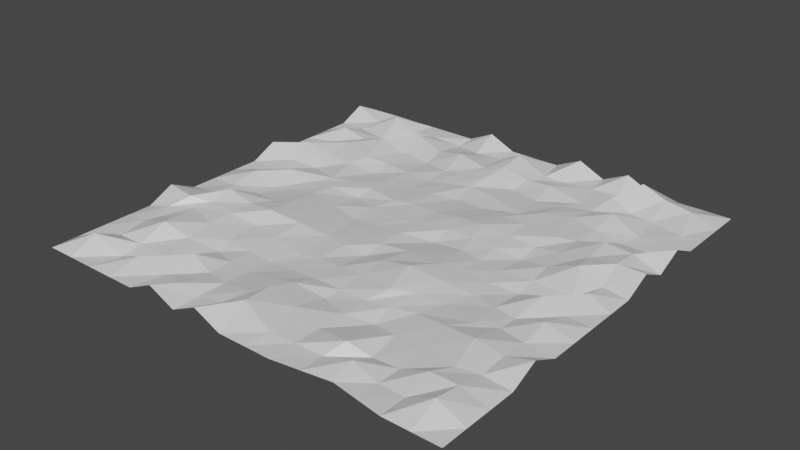 # Source: floorV1.blend  (saved by Blender 2.80.75; exported with 4.5.12 LTS)
import bpy
from mathutils import Matrix  # noqa: F401  (used for matrix-valued properties, if any)

bpy.ops.wm.read_factory_settings(use_empty=True)
scene = bpy.context.scene
scene.name = 'Scene'

# ---- collections
col_collection = bpy.data.collections.new('Collection'); scene.collection.children.link(col_collection)

# ---- materials (node trees are filled in below, after node groups)
mat_material = bpy.data.materials.new('Material')
mat_material.alpha_threshold = 0.0
mat_material.use_transparent_shadow = False
mat_material.line_color = (0.0, 0.0, 0.0, 1.0)

# ---- material node trees
mat_material.use_nodes = True; mat_material.node_tree.nodes.clear()
_N = mat_material.node_tree.nodes; _L = mat_material.node_tree.links
n0 = _N.new('ShaderNodeOutputMaterial'); n0.name = 'Material Output'; n0.location = (300, 300)
n1 = _N.new('ShaderNodeBsdfPrincipled'); n1.name = 'Principled BSDF'; n1.location = (10, 300)
n1.distribution = 'GGX'
n1.subsurface_method = 'BURLEY'
n1.inputs[2].default_value = 0.4
n1.inputs[3].default_value = 1.45
n1.inputs[27].default_value = (0.0, 0.0, 0.0, 1.0)
n1.inputs[28].default_value = 1.0
_L.new(n1.outputs[0], n0.inputs[0])
n0.is_active_output = True

# ---- world
world_world = bpy.data.worlds.new('World'); scene.world = world_world
world_world.use_nodes = True; world_world.node_tree.nodes.clear()
_N = world_world.node_tree.nodes; _L = world_world.node_tree.links
n0 = _N.new('ShaderNodeOutputWorld'); n0.name = 'World Output'; n0.location = (300, 300)
n1 = _N.new('ShaderNodeBackground'); n1.name = 'Background'; n1.location = (10, 300)
n1.inputs[0].default_value = (0.05088, 0.05088, 0.05088, 1.0)
_L.new(n1.outputs[0], n0.inputs[0])
n0.is_active_output = True
world_world.color = (0.05088, 0.05088, 0.05088)
world_world.use_sun_shadow = False
world_world.sun_shadow_jitter_overblur = 0.0

# ---- meshes
me_cube = bpy.data.meshes.new('Cube')
me_cube.from_pydata([(12.61, 12.61, 1.0), (0.0, 12.61, 1.0), (12.61, -12.61, 1.0), (-12.61, 0.0, 1.0), (-12.61, 12.61, 1.0), (12.61, 0.0, 1.0), (-12.61, -12.61, 1.0), (0.0, -12.61, 1.0), (0.0, 0.0, 1.0), (-12.61, -6.304, 1.0), (-6.88, 0.6473, 1.0), (6.304, 0.0, 1.0), (6.454, -12.11, 1.0), (0.0, -6.304, 1.0), (12.61, 6.304, 1.725), (-6.304, -12.61, 1.0), (12.61, -6.304, 1.725), (-6.304, 12.61, 1.0), (-12.61, 6.304, 1.0), (6.304, 12.61, 1.725), (-0.5762, 6.951, 1.0), (-6.304, 6.304, 1.0), (5.728, -5.657, 1.0), (6.304, 6.74, 1.308), (-6.304, -6.304, 1.0), (-12.61, -3.152, 1.0), (-3.152, 0.0, 0.7888), (10.47, 0.09115, 1.028), (3.152, -12.61, 1.0), (-0.5762, -8.809, 1.532), (12.61, 3.152, 1.725), (-9.456, -12.61, 1.0), (12.61, -9.456, 1.0), (-3.152, 12.61, 1.725), (-12.61, 9.456, 1.0), (9.456, 12.61, 1.0), (0.0, 3.152, 1.0), (-12.61, -9.456, 1.0), (-9.456, 0.0, 0.7888), (3.688, 0.5055, 1.0), (9.456, -12.61, 1.0), (0.0, -2.717, 0.7761), (12.61, 9.456, 1.0), (-3.152, -12.61, 1.0), (12.61, -3.152, 1.0), (-9.456, 12.61, 1.0), (-12.61, 3.152, 1.725), (3.152, 12.61, 1.725), (0.0, 9.456, 1.532), (-6.304, 3.152, 1.0), (-6.88, 10.1, 1.473), (-3.152, 6.304, 0.7888), (-9.456, 6.304, 1.532), (6.304, -9.456, 0.7888), (6.84, -2.647, 1.0), (9.456, -6.304, 1.532), (3.152, -6.304, 1.0), (6.304, 3.152, 1.0), (6.84, 9.962, 1.473), (9.456, 6.304, 1.0), (3.634, 5.89, 1.028), (-5.768, -8.951, 1.473), (-6.304, -3.152, 1.532), (-3.152, -6.304, 0.7888), (-10.03, -5.221, 1.308), (-9.456, -3.152, 1.807), (-2.616, -2.647, 1.0), (-3.152, -9.456, 1.0), (3.152, 9.456, 1.262), (9.456, 9.456, 1.0), (9.456, 3.152, 1.532), (3.152, -3.152, 1.532), (9.456, -3.152, 1.0), (9.456, -9.456, 1.473), (-8.975, 9.042, 1.028), (-3.152, 9.456, 1.473), (-9.456, 3.588, 0.7761), (-2.67, 2.738, 1.028), (3.152, -9.456, 1.0), (3.152, 3.152, 1.32), (-9.456, -9.456, 1.0), (-12.61, -1.576, 1.0), (-1.576, 0.0, 0.8944), (11.3, 0.2528, 1.473), (1.576, -12.61, 1.0), (-0.2881, -10.71, 1.739), (12.61, 1.576, 1.0), (-11.03, -12.61, 1.0), (12.61, -11.03, 1.0), (-1.576, 12.61, 1.0), (-12.61, 11.03, 1.725), (11.03, 12.61, 1.0), (0.0, 1.576, 1.0), (-12.61, -7.88, 1.0), (-8.168, 0.3237, 0.8944), (4.996, 0.2528, 1.0), (7.955, -12.36, 1.0), (0.0, -4.728, 1.0), (12.61, 7.88, 1.0), (-4.728, -12.61, 1.725), (12.61, -4.728, 1.0), (-7.88, 12.61, 1.0), (-12.61, 4.728, 1.0), (4.728, 12.61, 1.0), (-0.2881, 8.204, 1.266), (-6.592, 1.9, 1.0), (-6.592, 8.204, 1.0), (-1.864, 6.628, 0.8944), (-7.399, 5.89, 1.294), (6.379, -10.78, 1.367), (6.284, -4.152, 1.0), (11.03, -6.304, 1.266), (4.44, -5.98, 1.0), (6.304, 2.012, 0.7761), (6.572, 8.133, 1.266), (11.03, 6.304, 1.0), (4.728, 6.304, 1.266), (-6.036, -10.78, 1.0), (-6.304, -4.293, 1.042), (-1.576, -6.304, 0.8944), (-8.168, -5.98, 1.266), (-12.61, -4.728, 1.725), (-5.016, 0.3237, 0.8944), (8.148, 0.2528, 1.0), (4.803, -12.36, 1.0), (-0.2881, -7.556, 1.266), (12.61, 4.728, 1.0), (-7.88, -12.61, 1.0), (12.61, -7.88, 1.0), (-4.728, 12.61, 1.0), (-12.61, 7.88, 1.0), (7.88, 12.61, 1.0), (-0.2881, 5.487, 0.7761), (-12.61, -11.03, 1.0), (-11.03, 0.0, 1.367), (1.844, 0.6883, 0.7761), (11.03, -12.61, 1.0), (0.0, -1.576, 1.0), (12.61, 11.03, 1.0), (-1.576, -12.61, 1.725), (12.61, -1.576, 1.0), (-11.03, 12.61, 1.0), (-12.61, 1.576, 1.0), (1.576, 12.61, 1.0), (0.0, 11.03, 1.739), (-6.304, 5.164, 0.7761), (-6.592, 11.36, 1.0), (-4.728, 6.304, 0.8944), (-11.03, 6.74, 1.042), (6.016, -7.556, 0.8944), (6.572, -1.323, 1.0), (7.592, -5.98, 1.266), (1.576, -6.304, 1.0), (6.786, 4.314, 1.294), (6.572, 11.28, 1.0), (7.88, 6.304, 1.266), (1.288, 6.628, 1.0), (-6.036, -7.192, 0.7761), (-6.592, -1.252, 1.266), (-4.728, -6.304, 0.8944), (-11.32, -5.98, 1.266), (-9.744, -4.404, 1.433), (-9.456, -1.141, 0.8374), (-7.88, -3.152, 1.433), (-11.03, -3.152, 1.167), (-2.402, -4.89, 0.9229), (-2.884, -1.323, 0.8944), (-1.308, -2.899, 1.0), (-4.46, -2.899, 1.266), (-3.152, -11.03, 1.0), (-3.152, -7.88, 0.8944), (-1.382, -9.547, 1.294), (-4.46, -9.203, 1.0), (3.152, 7.88, 0.8944), (3.152, 11.03, 0.8944), (5.478, 9.295, 0.9229), (1.576, 9.456, 1.16), (9.938, 7.466, 1.028), (9.456, 11.03, 1.725), (11.51, 9.042, 1.028), (8.148, 9.709, 1.0), (9.724, 1.829, 1.739), (9.456, 4.728, 1.739), (11.03, 3.152, 1.739), (7.88, 3.152, 1.266), (3.634, -5.142, 1.294), (3.902, -1.738, 1.294), (4.996, -2.899, 1.266), (1.576, -3.152, 1.266), (9.456, -4.293, 1.042), (9.724, -1.323, 1.473), (11.03, -3.152, 1.473), (8.148, -2.899, 1.0), (9.456, -11.03, 1.0), (9.938, -8.295, 1.294), (11.03, -9.456, 1.473), (7.88, -9.456, 0.8944), (-9.456, 7.88, 1.266), (-9.456, 11.03, 1.725), (-8.168, 10.22, 0.7761), (-11.03, 9.456, 1.0), (-3.152, 7.88, 0.8944), (-3.152, 11.03, 1.0), (-1.094, 9.042, 1.294), (-5.016, 9.78, 1.0), (-9.456, 1.576, 1.367), (-9.456, 4.728, 1.266), (-7.399, 2.738, 1.028), (-11.03, 3.152, 1.0), (-3.152, 1.576, 0.8944), (-3.152, 4.728, 0.8944), (-1.576, 3.152, 1.0), (-4.728, 3.152, 1.0), (3.152, -11.03, 1.0), (3.152, -7.88, 1.0), (5.21, -9.871, 1.396), (1.288, -9.133, 1.266), (3.42, 1.829, 1.16), (3.152, 4.728, 1.16), (4.728, 3.152, 1.16), (1.576, 3.152, 1.16), (-9.456, -10.6, 0.7761), (-9.263, -7.971, 1.767), (-7.13, -9.618, 1.028), (-11.03, -9.456, 1.0), (-11.18, -7.718, 1.133), (-7.89, -7.592, 1.133), (-7.746, -10.91, 1.473), (1.432, 5.325, 0.8562), (4.728, 4.728, 1.213), (4.862, 1.702, 1.08), (1.432, -7.283, 0.909), (4.584, -7.283, 0.7233), (4.766, -10.91, 0.9472), (-4.728, 4.728, 0.9472), (-1.72, 4.89, 0.9472), (-1.094, 1.162, 0.9757), (-11.03, 4.728, 1.606), (-7.88, 4.728, 1.133), (-8.024, 1.738, 0.9472), (-4.872, 11.63, 0.7761), (-1.576, 11.47, 0.909), (-1.72, 8.042, 1.08), (-11.03, 11.03, 1.0), (-8.024, 11.19, 1.0), (-8.024, 8.042, 1.606), (7.736, -7.718, 1.08), (11.03, -7.88, 1.133), (11.03, -11.03, 1.725), (8.148, -0.8877, 0.7761), (11.17, -1.45, 1.0), (11.03, -4.728, 1.133), (1.71, -1.45, 1.133), (4.996, -1.323, 1.133), (4.718, -4.44, 1.133), (7.88, 4.728, 1.266), (11.03, 4.728, 1.606), (11.17, 1.702, 1.133), (8.014, 11.16, 2.198), (11.03, 11.03, 1.473), (11.03, 7.88, 1.0), (2.058, 10.62, 1.109), (4.862, 11.16, 0.9472), (4.862, 8.007, 1.08), (-4.594, -7.754, 0.9472), (-1.72, -7.718, 1.08), (-1.72, -10.87, 1.133), (-4.738, -1.288, 1.08), (-1.442, -1.45, 0.9472), (-1.442, -4.602, 0.9472), (-11.03, -1.576, 1.031), (-7.543, -1.829, 1.192), (-8.024, -4.566, 1.349), (-10.69, -4.981, 1.718), (-4.594, -4.602, 1.08), (-4.112, -11.32, 1.501), (1.432, 8.478, 0.8562), (8.014, 8.007, 1.606), (8.014, 1.702, 1.133), (1.576, -4.728, 1.133), (8.352, -4.854, 1.161), (7.918, -10.91, 0.9472), (-11.03, 7.88, 1.606), (-4.872, 8.478, 0.7233), (-11.03, 1.576, 0.9472), (-4.872, 2.173, 0.7233), (1.914, -11.28, 1.161), (1.71, 1.702, 1.08), (-11.03, -11.03, 1.725)], [], [(288, 133, 6, 87), (287, 92, 8, 135), (286, 85, 7, 84), (285, 105, 10, 122), (284, 142, 3, 134), (283, 106, 21, 147), (282, 130, 18, 148), (281, 109, 12, 96), (280, 110, 22, 151), (279, 97, 13, 152), (278, 113, 11, 123), (277, 114, 23, 155), (276, 104, 20, 156), (275, 117, 15, 99), (274, 118, 24, 159), (273, 121, 9, 160), (272, 161, 64, 120), (271, 162, 65, 163), (270, 81, 25, 164), (269, 165, 63, 119), (268, 166, 66, 167), (267, 158, 62, 168), (266, 169, 43, 139), (265, 170, 67, 171), (264, 157, 61, 172), (263, 173, 60, 116), (262, 174, 68, 175), (261, 144, 48, 176), (260, 177, 59, 115), (259, 178, 69, 179), (258, 154, 58, 180), (257, 181, 27, 83), (256, 182, 70, 183), (255, 153, 57, 184), (254, 185, 56, 112), (253, 186, 71, 187), (252, 137, 41, 188), (251, 189, 55, 111), (250, 190, 72, 191), (249, 150, 54, 192), (248, 193, 40, 136), (247, 194, 73, 195), (246, 149, 53, 196), (245, 197, 52, 108), (244, 198, 74, 199), (243, 90, 34, 200), (242, 201, 51, 107), (241, 202, 75, 203), (240, 146, 50, 204), (239, 205, 38, 94), (238, 206, 76, 207), (237, 102, 46, 208), (236, 209, 26, 82), (235, 210, 77, 211), (234, 145, 49, 212), (233, 213, 28, 124), (232, 214, 78, 215), (231, 125, 29, 216), (230, 217, 39, 95), (229, 218, 79, 219), (228, 132, 36, 220), (227, 221, 31, 127), (226, 222, 80, 223), (225, 93, 37, 224), (222, 225, 224, 80), (64, 160, 225, 222), (160, 9, 93, 225), (157, 226, 223, 61), (24, 120, 226, 157), (120, 64, 222, 226), (117, 227, 127, 15), (61, 223, 227, 117), (223, 80, 221, 227), (218, 228, 220, 79), (60, 156, 228, 218), (156, 20, 132, 228), (153, 229, 219, 57), (23, 116, 229, 153), (116, 60, 218, 229), (113, 230, 95, 11), (57, 219, 230, 113), (219, 79, 217, 230), (214, 231, 216, 78), (56, 152, 231, 214), (152, 13, 125, 231), (149, 232, 215, 53), (22, 112, 232, 149), (112, 56, 214, 232), (109, 233, 124, 12), (53, 215, 233, 109), (215, 78, 213, 233), (210, 234, 212, 77), (51, 147, 234, 210), (147, 21, 145, 234), (132, 235, 211, 36), (20, 107, 235, 132), (107, 51, 210, 235), (92, 236, 82, 8), (36, 211, 236, 92), (211, 77, 209, 236), (206, 237, 208, 76), (52, 148, 237, 206), (148, 18, 102, 237), (145, 238, 207, 49), (21, 108, 238, 145), (108, 52, 206, 238), (105, 239, 94, 10), (49, 207, 239, 105), (207, 76, 205, 239), (202, 240, 204, 75), (33, 129, 240, 202), (129, 17, 146, 240), (144, 241, 203, 48), (1, 89, 241, 144), (89, 33, 202, 241), (104, 242, 107, 20), (48, 203, 242, 104), (203, 75, 201, 242), (198, 243, 200, 74), (45, 141, 243, 198), (141, 4, 90, 243), (146, 244, 199, 50), (17, 101, 244, 146), (101, 45, 198, 244), (106, 245, 108, 21), (50, 199, 245, 106), (199, 74, 197, 245), (194, 246, 196, 73), (55, 151, 246, 194), (151, 22, 149, 246), (128, 247, 195, 32), (16, 111, 247, 128), (111, 55, 194, 247), (88, 248, 136, 2), (32, 195, 248, 88), (195, 73, 193, 248), (190, 249, 192, 72), (27, 123, 249, 190), (123, 11, 150, 249), (140, 250, 191, 44), (5, 83, 250, 140), (83, 27, 190, 250), (100, 251, 111, 16), (44, 191, 251, 100), (191, 72, 189, 251), (186, 252, 188, 71), (39, 135, 252, 186), (135, 8, 137, 252), (150, 253, 187, 54), (11, 95, 253, 150), (95, 39, 186, 253), (110, 254, 112, 22), (54, 187, 254, 110), (187, 71, 185, 254), (182, 255, 184, 70), (59, 155, 255, 182), (155, 23, 153, 255), (126, 256, 183, 30), (14, 115, 256, 126), (115, 59, 182, 256), (86, 257, 83, 5), (30, 183, 257, 86), (183, 70, 181, 257), (178, 258, 180, 69), (35, 131, 258, 178), (131, 19, 154, 258), (138, 259, 179, 42), (0, 91, 259, 138), (91, 35, 178, 259), (98, 260, 115, 14), (42, 179, 260, 98), (179, 69, 177, 260), (174, 261, 176, 68), (47, 143, 261, 174), (143, 1, 144, 261), (154, 262, 175, 58), (19, 103, 262, 154), (103, 47, 174, 262), (114, 263, 116, 23), (58, 175, 263, 114), (175, 68, 173, 263), (170, 264, 172, 67), (63, 159, 264, 170), (159, 24, 157, 264), (125, 265, 171, 29), (13, 119, 265, 125), (119, 63, 170, 265), (85, 266, 139, 7), (29, 171, 266, 85), (171, 67, 169, 266), (166, 267, 168, 66), (26, 122, 267, 166), (122, 10, 158, 267), (137, 268, 167, 41), (8, 82, 268, 137), (82, 26, 166, 268), (97, 269, 119, 13), (41, 167, 269, 97), (167, 66, 165, 269), (162, 270, 164, 65), (38, 134, 270, 162), (134, 3, 81, 270), (158, 271, 163, 62), (10, 94, 271, 158), (94, 38, 162, 271), (118, 272, 120, 24), (62, 163, 272, 118), (163, 65, 161, 272), (161, 273, 160, 64), (65, 164, 273, 161), (164, 25, 121, 273), (165, 274, 159, 63), (66, 168, 274, 165), (168, 62, 118, 274), (169, 275, 99, 43), (67, 172, 275, 169), (172, 61, 117, 275), (173, 276, 156, 60), (68, 176, 276, 173), (176, 48, 104, 276), (177, 277, 155, 59), (69, 180, 277, 177), (180, 58, 114, 277), (181, 278, 123, 27), (70, 184, 278, 181), (184, 57, 113, 278), (185, 279, 152, 56), (71, 188, 279, 185), (188, 41, 97, 279), (189, 280, 151, 55), (72, 192, 280, 189), (192, 54, 110, 280), (193, 281, 96, 40), (73, 196, 281, 193), (196, 53, 109, 281), (197, 282, 148, 52), (74, 200, 282, 197), (200, 34, 130, 282), (201, 283, 147, 51), (75, 204, 283, 201), (204, 50, 106, 283), (205, 284, 134, 38), (76, 208, 284, 205), (208, 46, 142, 284), (209, 285, 122, 26), (77, 212, 285, 209), (212, 49, 105, 285), (213, 286, 84, 28), (78, 216, 286, 213), (216, 29, 85, 286), (217, 287, 135, 39), (79, 220, 287, 217), (220, 36, 92, 287), (221, 288, 87, 31), (80, 224, 288, 221), (224, 37, 133, 288)])
_uv = me_cube.uv_layers.new(name='UVMap')
_uv.uv.foreach_set('vector', [0.6094, 0.2344, 0.625, 0.2344, 0.625, 0.25, 0.6094, 0.25, 0.4844, 0.1094, 0.5, 0.1094, 0.5, 0.125, 0.4844, 0.125, 0.4844, 0.2344, 0.5, 0.2344, 0.5, 0.25, 0.4844, 0.25, 0.5469, 0.1094, 0.5625, 0.1094, 0.5625, 0.125, 0.5469, 0.125, 0.6094, 0.1094, 0.625, 0.1094, 0.625, 0.125, 0.6094, 0.125, 0.5469, 0.04688, 0.5625, 0.04688, 0.5625, 0.0625, 0.5469, 0.0625, 0.6094, 0.04688, 0.625, 0.04688, 0.625, 0.0625, 0.6094, 0.0625, 0.4219, 0.2344, 0.4375, 0.2344, 0.4375, 0.25, 0.4219, 0.25, 0.4219, 0.1719, 0.4375, 0.1719, 0.4375, 0.1875, 0.4219, 0.1875, 0.4844, 0.1719, 0.5, 0.1719, 0.5, 0.1875, 0.4844, 0.1875, 0.4219, 0.1094, 0.4375, 0.1094, 0.4375, 0.125, 0.4219, 0.125, 0.4219, 0.04688, 0.4375, 0.04688, 0.4375, 0.0625, 0.4219, 0.0625, 0.4844, 0.04688, 0.5, 0.04688, 0.5, 0.0625, 0.4844, 0.0625, 0.5469, 0.2344, 0.5625, 0.2344, 0.5625, 0.25, 0.5469, 0.25, 0.5469, 0.1719, 0.5625, 0.1719, 0.5625, 0.1875, 0.5469, 0.1875, 0.6094, 0.1719, 0.625, 0.1719, 0.625, 0.1875, 0.6094, 0.1875, 0.5781, 0.1719, 0.5938, 0.1719, 0.5938, 0.1875, 0.5781, 0.1875, 0.5781, 0.1406, 0.5938, 0.1406, 0.5938, 0.1562, 0.5781, 0.1562, 0.6094, 0.1406, 0.625, 0.1406, 0.625, 0.1562, 0.6094, 0.1562, 0.5156, 0.1719, 0.5312, 0.1719, 0.5312, 0.1875, 0.5156, 0.1875, 0.5156, 0.1406, 0.5312, 0.1406, 0.5312, 0.1562, 0.5156, 0.1562, 0.5469, 0.1406, 0.5625, 0.1406, 0.5625, 0.1562, 0.5469, 0.1562, 0.5156, 0.2344, 0.5312, 0.2344, 0.5312, 0.25, 0.5156, 0.25, 0.5156, 0.2031, 0.5312, 0.2031, 0.5312, 0.2188, 0.5156, 0.2188, 0.5469, 0.2031, 0.5625, 0.2031, 0.5625, 0.2188, 0.5469, 0.2188, 0.4531, 0.04688, 0.4688, 0.04688, 0.4688, 0.0625, 0.4531, 0.0625, 0.4531, 0.01562, 0.4688, 0.01562, 0.4688, 0.03125, 0.4531, 0.03125, 0.4844, 0.01562, 0.5, 0.01562, 0.5, 0.03125, 0.4844, 0.03125, 0.3906, 0.04688, 0.4062, 0.04688, 0.4062, 0.0625, 0.3906, 0.0625, 0.3906, 0.01562, 0.4062, 0.01562, 0.4062, 0.03125, 0.3906, 0.03125, 0.4219, 0.01562, 0.4375, 0.01562, 0.4375, 0.03125, 0.4219, 0.03125, 0.3906, 0.1094, 0.4062, 0.1094, 0.4062, 0.125, 0.3906, 0.125, 0.3906, 0.07812, 0.4062, 0.07812, 0.4062, 0.09375, 0.3906, 0.09375, 0.4219, 0.07812, 0.4375, 0.07812, 0.4375, 0.09375, 0.4219, 0.09375, 0.4531, 0.1719, 0.4688, 0.1719, 0.4688, 0.1875, 0.4531, 0.1875, 0.4531, 0.1406, 0.4688, 0.1406, 0.4688, 0.1562, 0.4531, 0.1562, 0.4844, 0.1406, 0.5, 0.1406, 0.5, 0.1562, 0.4844, 0.1562, 0.3906, 0.1719, 0.4062, 0.1719, 0.4062, 0.1875, 0.3906, 0.1875, 0.3906, 0.1406, 0.4062, 0.1406, 0.4062, 0.1562, 0.3906, 0.1562, 0.4219, 0.1406, 0.4375, 0.1406, 0.4375, 0.1562, 0.4219, 0.1562, 0.3906, 0.2344, 0.4062, 0.2344, 0.4062, 0.25, 0.3906, 0.25, 0.3906, 0.2031, 0.4062, 0.2031, 0.4062, 0.2188, 0.3906, 0.2188, 0.4219, 0.2031, 0.4375, 0.2031, 0.4375, 0.2188, 0.4219, 0.2188, 0.5781, 0.04688, 0.5938, 0.04688, 0.5938, 0.0625, 0.5781, 0.0625, 0.5781, 0.01562, 0.5938, 0.01562, 0.5938, 0.03125, 0.5781, 0.03125, 0.6094, 0.01562, 0.625, 0.01562, 0.625, 0.03125, 0.6094, 0.03125, 0.5156, 0.04688, 0.5312, 0.04688, 0.5312, 0.0625, 0.5156, 0.0625, 0.5156, 0.01562, 0.5312, 0.01562, 0.5312, 0.03125, 0.5156, 0.03125, 0.5469, 0.01562, 0.5625, 0.01562, 0.5625, 0.03125, 0.5469, 0.03125, 0.5781, 0.1094, 0.5938, 0.1094, 0.5938, 0.125, 0.5781, 0.125, 0.5781, 0.07812, 0.5938, 0.07812, 0.5938, 0.09375, 0.5781, 0.09375, 0.6094, 0.07812, 0.625, 0.07812, 0.625, 0.09375, 0.6094, 0.09375, 0.5156, 0.1094, 0.5312, 0.1094, 0.5312, 0.125, 0.5156, 0.125, 0.5156, 0.07812, 0.5312, 0.07812, 0.5312, 0.09375, 0.5156, 0.09375, 0.5469, 0.07812, 0.5625, 0.07812, 0.5625, 0.09375, 0.5469, 0.09375, 0.4531, 0.2344, 0.4688, 0.2344, 0.4688, 0.25, 0.4531, 0.25, 0.4531, 0.2031, 0.4688, 0.2031, 0.4688, 0.2188, 0.4531, 0.2188, 0.4844, 0.2031, 0.5, 0.2031, 0.5, 0.2188, 0.4844, 0.2188, 0.4531, 0.1094, 0.4688, 0.1094, 0.4688, 0.125, 0.4531, 0.125, 0.4531, 0.07812, 0.4688, 0.07812, 0.4688, 0.09375, 0.4531, 0.09375, 0.4844, 0.07812, 0.5, 0.07812, 0.5, 0.09375, 0.4844, 0.09375, 0.5781, 0.2344, 0.5938, 0.2344, 0.5938, 0.25, 0.5781, 0.25, 0.5781, 0.2031, 0.5938, 0.2031, 0.5938, 0.2188, 0.5781, 0.2188, 0.6094, 0.2031, 0.625, 0.2031, 0.625, 0.2188, 0.6094, 0.2188, 0.5938, 0.2031, 0.6094, 0.2031, 0.6094, 0.2188, 0.5938, 0.2188, 0.5938, 0.1875, 0.6094, 0.1875, 0.6094, 0.2031, 0.5938, 0.2031, 0.6094, 0.1875, 0.625, 0.1875, 0.625, 0.2031, 0.6094, 0.2031, 0.5625, 0.2031, 0.5781, 0.2031, 0.5781, 0.2188, 0.5625, 0.2188, 0.5625, 0.1875, 0.5781, 0.1875, 0.5781, 0.2031, 0.5625, 0.2031, 0.5781, 0.1875, 0.5938, 0.1875, 0.5938, 0.2031, 0.5781, 0.2031, 0.5625, 0.2344, 0.5781, 0.2344, 0.5781, 0.25, 0.5625, 0.25, 0.5625, 0.2188, 0.5781, 0.2188, 0.5781, 0.2344, 0.5625, 0.2344, 0.5781, 0.2188, 0.5938, 0.2188, 0.5938, 0.2344, 0.5781, 0.2344, 0.4688, 0.07812, 0.4844, 0.07812, 0.4844, 0.09375, 0.4688, 0.09375, 0.4688, 0.0625, 0.4844, 0.0625, 0.4844, 0.07812, 0.4688, 0.07812, 0.4844, 0.0625, 0.5, 0.0625, 0.5, 0.07812, 0.4844, 0.07812, 0.4375, 0.07812, 0.4531, 0.07812, 0.4531, 0.09375, 0.4375, 0.09375, 0.4375, 0.0625, 0.4531, 0.0625, 0.4531, 0.07812, 0.4375, 0.07812, 0.4531, 0.0625, 0.4688, 0.0625, 0.4688, 0.07812, 0.4531, 0.07812, 0.4375, 0.1094, 0.4531, 0.1094, 0.4531, 0.125, 0.4375, 0.125, 0.4375, 0.09375, 0.4531, 0.09375, 0.4531, 0.1094, 0.4375, 0.1094, 0.4531, 0.09375, 0.4688, 0.09375, 0.4688, 0.1094, 0.4531, 0.1094, 0.4688, 0.2031, 0.4844, 0.2031, 0.4844, 0.2188, 0.4688, 0.2188, 0.4688, 0.1875, 0.4844, 0.1875, 0.4844, 0.2031, 0.4688, 0.2031, 0.4844, 0.1875, 0.5, 0.1875, 0.5, 0.2031, 0.4844, 0.2031, 0.4375, 0.2031, 0.4531, 0.2031, 0.4531, 0.2188, 0.4375, 0.2188, 0.4375, 0.1875, 0.4531, 0.1875, 0.4531, 0.2031, 0.4375, 0.2031, 0.4531, 0.1875, 0.4688, 0.1875, 0.4688, 0.2031, 0.4531, 0.2031, 0.4375, 0.2344, 0.4531, 0.2344, 0.4531, 0.25, 0.4375, 0.25, 0.4375, 0.2188, 0.4531, 0.2188, 0.4531, 0.2344, 0.4375, 0.2344, 0.4531, 0.2188, 0.4688, 0.2188, 0.4688, 0.2344, 0.4531, 0.2344, 0.5312, 0.07812, 0.5469, 0.07812, 0.5469, 0.09375, 0.5312, 0.09375, 0.5312, 0.0625, 0.5469, 0.0625, 0.5469, 0.07812, 0.5312, 0.07812, 0.5469, 0.0625, 0.5625, 0.0625, 0.5625, 0.07812, 0.5469, 0.07812, 0.5, 0.07812, 0.5156, 0.07812, 0.5156, 0.09375, 0.5, 0.09375, 0.5, 0.0625, 0.5156, 0.0625, 0.5156, 0.07812, 0.5, 0.07812, 0.5156, 0.0625, 0.5312, 0.0625, 0.5312, 0.07812, 0.5156, 0.07812, 0.5, 0.1094, 0.5156, 0.1094, 0.5156, 0.125, 0.5, 0.125, 0.5, 0.09375, 0.5156, 0.09375, 0.5156, 0.1094, 0.5, 0.1094, 0.5156, 0.09375, 0.5312, 0.09375, 0.5312, 0.1094, 0.5156, 0.1094, 0.5938, 0.07812, 0.6094, 0.07812, 0.6094, 0.09375, 0.5938, 0.09375, 0.5938, 0.0625, 0.6094, 0.0625, 0.6094, 0.07812, 0.5938, 0.07812, 0.6094, 0.0625, 0.625, 0.0625, 0.625, 0.07812, 0.6094, 0.07812, 0.5625, 0.07812, 0.5781, 0.07812, 0.5781, 0.09375, 0.5625, 0.09375, 0.5625, 0.0625, 0.5781, 0.0625, 0.5781, 0.07812, 0.5625, 0.07812, 0.5781, 0.0625, 0.5938, 0.0625, 0.5938, 0.07812, 0.5781, 0.07812, 0.5625, 0.1094, 0.5781, 0.1094, 0.5781, 0.125, 0.5625, 0.125, 0.5625, 0.09375, 0.5781, 0.09375, 0.5781, 0.1094, 0.5625, 0.1094, 0.5781, 0.09375, 0.5938, 0.09375, 0.5938, 0.1094, 0.5781, 0.1094, 0.5312, 0.01562, 0.5469, 0.01562, 0.5469, 0.03125, 0.5312, 0.03125, 0.5312, 0.0, 0.5469, 0.0, 0.5469, 0.01562, 0.5312, 0.01562, 0.5469, 0.0, 0.5625, 0.0, 0.5625, 0.01562, 0.5469, 0.01562, 0.5, 0.01562, 0.5156, 0.01562, 0.5156, 0.03125, 0.5, 0.03125, 0.5, 0.0, 0.5156, 0.0, 0.5156, 0.01562, 0.5, 0.01562, 0.5156, 0.0, 0.5312, 0.0, 0.5312, 0.01562, 0.5156, 0.01562, 0.5, 0.04688, 0.5156, 0.04688, 0.5156, 0.0625, 0.5, 0.0625, 0.5, 0.03125, 0.5156, 0.03125, 0.5156, 0.04688, 0.5, 0.04688, 0.5156, 0.03125, 0.5312, 0.03125, 0.5312, 0.04688, 0.5156, 0.04688, 0.5938, 0.01562, 0.6094, 0.01562, 0.6094, 0.03125, 0.5938, 0.03125, 0.5938, 0.0, 0.6094, 0.0, 0.6094, 0.01562, 0.5938, 0.01562, 0.6094, 0.0, 0.625, 0.0, 0.625, 0.01562, 0.6094, 0.01562, 0.5625, 0.01562, 0.5781, 0.01562, 0.5781, 0.03125, 0.5625, 0.03125, 0.5625, 0.0, 0.5781, 0.0, 0.5781, 0.01562, 0.5625, 0.01562, 0.5781, 0.0, 0.5938, 0.0, 0.5938, 0.01562, 0.5781, 0.01562, 0.5625, 0.04688, 0.5781, 0.04688, 0.5781, 0.0625, 0.5625, 0.0625, 0.5625, 0.03125, 0.5781, 0.03125, 0.5781, 0.04688, 0.5625, 0.04688, 0.5781, 0.03125, 0.5938, 0.03125, 0.5938, 0.04688, 0.5781, 0.04688, 0.4062, 0.2031, 0.4219, 0.2031, 0.4219, 0.2188, 0.4062, 0.2188, 0.4062, 0.1875, 0.4219, 0.1875, 0.4219, 0.2031, 0.4062, 0.2031, 0.4219, 0.1875, 0.4375, 0.1875, 0.4375, 0.2031, 0.4219, 0.2031, 0.375, 0.2031, 0.3906, 0.2031, 0.3906, 0.2188, 0.375, 0.2188, 0.375, 0.1875, 0.3906, 0.1875, 0.3906, 0.2031, 0.375, 0.2031, 0.3906, 0.1875, 0.4062, 0.1875, 0.4062, 0.2031, 0.3906, 0.2031, 0.375, 0.2344, 0.3906, 0.2344, 0.3906, 0.25, 0.375, 0.25, 0.375, 0.2188, 0.3906, 0.2188, 0.3906, 0.2344, 0.375, 0.2344, 0.3906, 0.2188, 0.4062, 0.2188, 0.4062, 0.2344, 0.3906, 0.2344, 0.4062, 0.1406, 0.4219, 0.1406, 0.4219, 0.1562, 0.4062, 0.1562, 0.4062, 0.125, 0.4219, 0.125, 0.4219, 0.1406, 0.4062, 0.1406, 0.4219, 0.125, 0.4375, 0.125, 0.4375, 0.1406, 0.4219, 0.1406, 0.375, 0.1406, 0.3906, 0.1406, 0.3906, 0.1562, 0.375, 0.1562, 0.375, 0.125, 0.3906, 0.125, 0.3906, 0.1406, 0.375, 0.1406, 0.3906, 0.125, 0.4062, 0.125, 0.4062, 0.1406, 0.3906, 0.1406, 0.375, 0.1719, 0.3906, 0.1719, 0.3906, 0.1875, 0.375, 0.1875, 0.375, 0.1562, 0.3906, 0.1562, 0.3906, 0.1719, 0.375, 0.1719, 0.3906, 0.1562, 0.4062, 0.1562, 0.4062, 0.1719, 0.3906, 0.1719, 0.4688, 0.1406, 0.4844, 0.1406, 0.4844, 0.1562, 0.4688, 0.1562, 0.4688, 0.125, 0.4844, 0.125, 0.4844, 0.1406, 0.4688, 0.1406, 0.4844, 0.125, 0.5, 0.125, 0.5, 0.1406, 0.4844, 0.1406, 0.4375, 0.1406, 0.4531, 0.1406, 0.4531, 0.1562, 0.4375, 0.1562, 0.4375, 0.125, 0.4531, 0.125, 0.4531, 0.1406, 0.4375, 0.1406, 0.4531, 0.125, 0.4688, 0.125, 0.4688, 0.1406, 0.4531, 0.1406, 0.4375, 0.1719, 0.4531, 0.1719, 0.4531, 0.1875, 0.4375, 0.1875, 0.4375, 0.1562, 0.4531, 0.1562, 0.4531, 0.1719, 0.4375, 0.1719, 0.4531, 0.1562, 0.4688, 0.1562, 0.4688, 0.1719, 0.4531, 0.1719, 0.4062, 0.07812, 0.4219, 0.07812, 0.4219, 0.09375, 0.4062, 0.09375, 0.4062, 0.0625, 0.4219, 0.0625, 0.4219, 0.07812, 0.4062, 0.07812, 0.4219, 0.0625, 0.4375, 0.0625, 0.4375, 0.07812, 0.4219, 0.07812, 0.375, 0.07812, 0.3906, 0.07812, 0.3906, 0.09375, 0.375, 0.09375, 0.375, 0.0625, 0.3906, 0.0625, 0.3906, 0.07812, 0.375, 0.07812, 0.3906, 0.0625, 0.4062, 0.0625, 0.4062, 0.07812, 0.3906, 0.07812, 0.375, 0.1094, 0.3906, 0.1094, 0.3906, 0.125, 0.375, 0.125, 0.375, 0.09375, 0.3906, 0.09375, 0.3906, 0.1094, 0.375, 0.1094, 0.3906, 0.09375, 0.4062, 0.09375, 0.4062, 0.1094, 0.3906, 0.1094, 0.4062, 0.01562, 0.4219, 0.01562, 0.4219, 0.03125, 0.4062, 0.03125, 0.4062, 0.0, 0.4219, 0.0, 0.4219, 0.01562, 0.4062, 0.01562, 0.4219, 0.0, 0.4375, 0.0, 0.4375, 0.01562, 0.4219, 0.01562, 0.375, 0.01562, 0.3906, 0.01562, 0.3906, 0.03125, 0.375, 0.03125, 0.375, 0.0, 0.3906, 0.0, 0.3906, 0.01562, 0.375, 0.01562, 0.3906, 0.0, 0.4062, 0.0, 0.4062, 0.01562, 0.3906, 0.01562, 0.375, 0.04688, 0.3906, 0.04688, 0.3906, 0.0625, 0.375, 0.0625, 0.375, 0.03125, 0.3906, 0.03125, 0.3906, 0.04688, 0.375, 0.04688, 0.3906, 0.03125, 0.4062, 0.03125, 0.4062, 0.04688, 0.3906, 0.04688, 0.4688, 0.01562, 0.4844, 0.01562, 0.4844, 0.03125, 0.4688, 0.03125, 0.4688, 0.0, 0.4844, 0.0, 0.4844, 0.01562, 0.4688, 0.01562, 0.4844, 0.0, 0.5, 0.0, 0.5, 0.01562, 0.4844, 0.01562, 0.4375, 0.01562, 0.4531, 0.01562, 0.4531, 0.03125, 0.4375, 0.03125, 0.4375, 0.0, 0.4531, 0.0, 0.4531, 0.01562, 0.4375, 0.01562, 0.4531, 0.0, 0.4688, 0.0, 0.4688, 0.01562, 0.4531, 0.01562, 0.4375, 0.04688, 0.4531, 0.04688, 0.4531, 0.0625, 0.4375, 0.0625, 0.4375, 0.03125, 0.4531, 0.03125, 0.4531, 0.04688, 0.4375, 0.04688, 0.4531, 0.03125, 0.4688, 0.03125, 0.4688, 0.04688, 0.4531, 0.04688, 0.5312, 0.2031, 0.5469, 0.2031, 0.5469, 0.2188, 0.5312, 0.2188, 0.5312, 0.1875, 0.5469, 0.1875, 0.5469, 0.2031, 0.5312, 0.2031, 0.5469, 0.1875, 0.5625, 0.1875, 0.5625, 0.2031, 0.5469, 0.2031, 0.5, 0.2031, 0.5156, 0.2031, 0.5156, 0.2188, 0.5, 0.2188, 0.5, 0.1875, 0.5156, 0.1875, 0.5156, 0.2031, 0.5, 0.2031, 0.5156, 0.1875, 0.5312, 0.1875, 0.5312, 0.2031, 0.5156, 0.2031, 0.5, 0.2344, 0.5156, 0.2344, 0.5156, 0.25, 0.5, 0.25, 0.5, 0.2188, 0.5156, 0.2188, 0.5156, 0.2344, 0.5, 0.2344, 0.5156, 0.2188, 0.5312, 0.2188, 0.5312, 0.2344, 0.5156, 0.2344, 0.5312, 0.1406, 0.5469, 0.1406, 0.5469, 0.1562, 0.5312, 0.1562, 0.5312, 0.125, 0.5469, 0.125, 0.5469, 0.1406, 0.5312, 0.1406, 0.5469, 0.125, 0.5625, 0.125, 0.5625, 0.1406, 0.5469, 0.1406, 0.5, 0.1406, 0.5156, 0.1406, 0.5156, 0.1562, 0.5, 0.1562, 0.5, 0.125, 0.5156, 0.125, 0.5156, 0.1406, 0.5, 0.1406, 0.5156, 0.125, 0.5312, 0.125, 0.5312, 0.1406, 0.5156, 0.1406, 0.5, 0.1719, 0.5156, 0.1719, 0.5156, 0.1875, 0.5, 0.1875, 0.5, 0.1562, 0.5156, 0.1562, 0.5156, 0.1719, 0.5, 0.1719, 0.5156, 0.1562, 0.5312, 0.1562, 0.5312, 0.1719, 0.5156, 0.1719, 0.5938, 0.1406, 0.6094, 0.1406, 0.6094, 0.1562, 0.5938, 0.1562, 0.5938, 0.125, 0.6094, 0.125, 0.6094, 0.1406, 0.5938, 0.1406, 0.6094, 0.125, 0.625, 0.125, 0.625, 0.1406, 0.6094, 0.1406, 0.5625, 0.1406, 0.5781, 0.1406, 0.5781, 0.1562, 0.5625, 0.1562, 0.5625, 0.125, 0.5781, 0.125, 0.5781, 0.1406, 0.5625, 0.1406, 0.5781, 0.125, 0.5938, 0.125, 0.5938, 0.1406, 0.5781, 0.1406, 0.5625, 0.1719, 0.5781, 0.1719, 0.5781, 0.1875, 0.5625, 0.1875, 0.5625, 0.1562, 0.5781, 0.1562, 0.5781, 0.1719, 0.5625, 0.1719, 0.5781, 0.1562, 0.5938, 0.1562, 0.5938, 0.1719, 0.5781, 0.1719, 0.5938, 0.1719, 0.6094, 0.1719, 0.6094, 0.1875, 0.5938, 0.1875, 0.5938, 0.1562, 0.6094, 0.1562, 0.6094, 0.1719, 0.5938, 0.1719, 0.6094, 0.1562, 0.625, 0.1562, 0.625, 0.1719, 0.6094, 0.1719, 0.5312, 0.1719, 0.5469, 0.1719, 0.5469, 0.1875, 0.5312, 0.1875, 0.5312, 0.1562, 0.5469, 0.1562, 0.5469, 0.1719, 0.5312, 0.1719, 0.5469, 0.1562, 0.5625, 0.1562, 0.5625, 0.1719, 0.5469, 0.1719, 0.5312, 0.2344, 0.5469, 0.2344, 0.5469, 0.25, 0.5312, 0.25, 0.5312, 0.2188, 0.5469, 0.2188, 0.5469, 0.2344, 0.5312, 0.2344, 0.5469, 0.2188, 0.5625, 0.2188, 0.5625, 0.2344, 0.5469, 0.2344, 0.4688, 0.04688, 0.4844, 0.04688, 0.4844, 0.0625, 0.4688, 0.0625, 0.4688, 0.03125, 0.4844, 0.03125, 0.4844, 0.04688, 0.4688, 0.04688, 0.4844, 0.03125, 0.5, 0.03125, 0.5, 0.04688, 0.4844, 0.04688, 0.4062, 0.04688, 0.4219, 0.04688, 0.4219, 0.0625, 0.4062, 0.0625, 0.4062, 0.03125, 0.4219, 0.03125, 0.4219, 0.04688, 0.4062, 0.04688, 0.4219, 0.03125, 0.4375, 0.03125, 0.4375, 0.04688, 0.4219, 0.04688, 0.4062, 0.1094, 0.4219, 0.1094, 0.4219, 0.125, 0.4062, 0.125, 0.4062, 0.09375, 0.4219, 0.09375, 0.4219, 0.1094, 0.4062, 0.1094, 0.4219, 0.09375, 0.4375, 0.09375, 0.4375, 0.1094, 0.4219, 0.1094, 0.4688, 0.1719, 0.4844, 0.1719, 0.4844, 0.1875, 0.4688, 0.1875, 0.4688, 0.1562, 0.4844, 0.1562, 0.4844, 0.1719, 0.4688, 0.1719, 0.4844, 0.1562, 0.5, 0.1562, 0.5, 0.1719, 0.4844, 0.1719, 0.4062, 0.1719, 0.4219, 0.1719, 0.4219, 0.1875, 0.4062, 0.1875, 0.4062, 0.1562, 0.4219, 0.1562, 0.4219, 0.1719, 0.4062, 0.1719, 0.4219, 0.1562, 0.4375, 0.1562, 0.4375, 0.1719, 0.4219, 0.1719, 0.4062, 0.2344, 0.4219, 0.2344, 0.4219, 0.25, 0.4062, 0.25, 0.4062, 0.2188, 0.4219, 0.2188, 0.4219, 0.2344, 0.4062, 0.2344, 0.4219, 0.2188, 0.4375, 0.2188, 0.4375, 0.2344, 0.4219, 0.2344, 0.5938, 0.04688, 0.6094, 0.04688, 0.6094, 0.0625, 0.5938, 0.0625, 0.5938, 0.03125, 0.6094, 0.03125, 0.6094, 0.04688, 0.5938, 0.04688, 0.6094, 0.03125, 0.625, 0.03125, 0.625, 0.04688, 0.6094, 0.04688, 0.5312, 0.04688, 0.5469, 0.04688, 0.5469, 0.0625, 0.5312, 0.0625, 0.5312, 0.03125, 0.5469, 0.03125, 0.5469, 0.04688, 0.5312, 0.04688, 0.5469, 0.03125, 0.5625, 0.03125, 0.5625, 0.04688, 0.5469, 0.04688, 0.5938, 0.1094, 0.6094, 0.1094, 0.6094, 0.125, 0.5938, 0.125, 0.5938, 0.09375, 0.6094, 0.09375, 0.6094, 0.1094, 0.5938, 0.1094, 0.6094, 0.09375, 0.625, 0.09375, 0.625, 0.1094, 0.6094, 0.1094, 0.5312, 0.1094, 0.5469, 0.1094, 0.5469, 0.125, 0.5312, 0.125, 0.5312, 0.09375, 0.5469, 0.09375, 0.5469, 0.1094, 0.5312, 0.1094, 0.5469, 0.09375, 0.5625, 0.09375, 0.5625, 0.1094, 0.5469, 0.1094, 0.4688, 0.2344, 0.4844, 0.2344, 0.4844, 0.25, 0.4688, 0.25, 0.4688, 0.2188, 0.4844, 0.2188, 0.4844, 0.2344, 0.4688, 0.2344, 0.4844, 0.2188, 0.5, 0.2188, 0.5, 0.2344, 0.4844, 0.2344, 0.4688, 0.1094, 0.4844, 0.1094, 0.4844, 0.125, 0.4688, 0.125, 0.4688, 0.09375, 0.4844, 0.09375, 0.4844, 0.1094, 0.4688, 0.1094, 0.4844, 0.09375, 0.5, 0.09375, 0.5, 0.1094, 0.4844, 0.1094, 0.5938, 0.2344, 0.6094, 0.2344, 0.6094, 0.25, 0.5938, 0.25, 0.5938, 0.2188, 0.6094, 0.2188, 0.6094, 0.2344, 0.5938, 0.2344, 0.6094, 0.2188, 0.625, 0.2188, 0.625, 0.2344, 0.6094, 0.2344])
me_cube.materials.append(mat_material)
me_cube.use_remesh_preserve_volume = False
me_cube.use_remesh_preserve_attributes = False
me_cube.use_mirror_vertex_groups = False
me_cube.update()

# ---- objects
ob_cube = bpy.data.objects.new('Cube', me_cube)

# ---- transforms, parenting, visibility, modifiers, constraints
ob_cube.location = (0.0, 0.0, 0.0)
ob_cube.lock_rotations_4d = False
ob_cube.empty_display_type = 'ARROWS'
ob_cube.lineart.crease_threshold = 0.0

# ---- collection membership
col_collection.objects.link(ob_cube)

# ---- scene / render settings (as saved in the file)
scene.frame_start = 1; scene.frame_end = 250; scene.frame_set(1)
scene.render.engine = 'BLENDER_EEVEE_NEXT'
scene.cycles.use_denoising = False
scene.cycles.samples = 128
scene.cycles.sampling_pattern = 'TABULATED_SOBOL'
scene.cycles.use_adaptive_sampling = False
scene.cycles.use_light_tree = False
scene.view_settings.view_transform = 'Filmic'
bpy.context.view_layer.update()

# ---- added for rendering (the .blend has no active camera and no usable light): camera, sun
cam_auto = bpy.data.cameras.new('AutoCamera')
cam_auto.lens = 50.0
cam_auto.sensor_width = 36.0
cam_auto.clip_end = 1000.0
ob_auto_camera = bpy.data.objects.new('AutoCamera', cam_auto)
scene.collection.objects.link(ob_auto_camera)
ob_auto_camera.location = (33.0231, -39.6277, 27.879)
ob_auto_camera.rotation_euler = (1.09748, -7.21219e-08, 0.694738)
scene.camera = ob_auto_camera
light_auto_sun = bpy.data.lights.new('AutoSun', 'SUN')
light_auto_sun.energy = 3.0
light_auto_sun.angle = 0.0523599
ob_auto_sun = bpy.data.objects.new('AutoSun', light_auto_sun)
scene.collection.objects.link(ob_auto_sun)
ob_auto_sun.rotation_euler = (0.872665, 0.174533, 0.523599)
bpy.context.view_layer.update()
